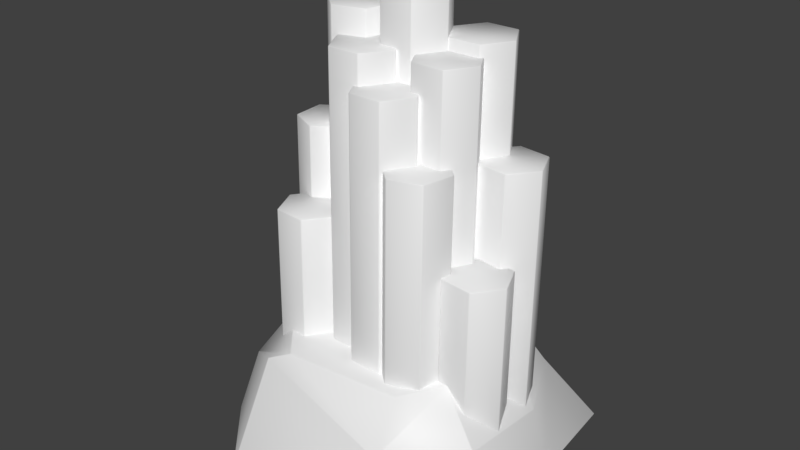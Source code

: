 # Source: Catalyst.blend  (saved by Blender 2.83.18; exported with 4.5.12 LTS)
import bpy
from mathutils import Matrix  # noqa: F401  (used for matrix-valued properties, if any)

bpy.ops.wm.read_factory_settings(use_empty=True)
scene = bpy.context.scene
scene.name = 'Scene'

# ---- collections
col_collection_1 = bpy.data.collections.new('Collection 1'); scene.collection.children.link(col_collection_1)

# ---- materials (node trees are filled in below, after node groups)
mat_mineral = bpy.data.materials.new('mineral')
mat_mineral.use_transparent_shadow = False
mat_mineral.diffuse_color = (0.8, 0.0, 0.02022, 1.0)
mat_mr = bpy.data.materials.new('mr')
mat_mr.use_transparent_shadow = False

# ---- material node trees
mat_mineral.use_nodes = True; mat_mineral.node_tree.nodes.clear()
_N = mat_mineral.node_tree.nodes; _L = mat_mineral.node_tree.links
n0 = _N.new('ShaderNodeBsdfPrincipled'); n0.name = 'Principled BSDF'; n0.location = (10, 300)
n0.distribution = 'GGX'
n0.subsurface_method = 'BURLEY'
n0.inputs[3].default_value = 1.45
n0.inputs[27].default_value = (0.0, 0.0, 0.0, 1.0)
n0.inputs[28].default_value = 1.0
n1 = _N.new('ShaderNodeOutputMaterial'); n1.name = 'Material Output'; n1.location = (300, 300)
_L.new(n0.outputs[0], n1.inputs[0])
n1.is_active_output = True
mat_mr.use_nodes = True; mat_mr.node_tree.nodes.clear()
_N = mat_mr.node_tree.nodes; _L = mat_mr.node_tree.links
n0 = _N.new('ShaderNodeBsdfPrincipled'); n0.name = 'Principled BSDF'; n0.location = (10, 300)
n0.distribution = 'GGX'
n0.subsurface_method = 'BURLEY'
n0.inputs[3].default_value = 1.45
n0.inputs[27].default_value = (0.0, 0.0, 0.0, 1.0)
n0.inputs[28].default_value = 1.0
n1 = _N.new('ShaderNodeOutputMaterial'); n1.name = 'Material Output'; n1.location = (300, 300)
_L.new(n0.outputs[0], n1.inputs[0])
n1.is_active_output = True

# ---- world
world_world = bpy.data.worlds.new('World'); scene.world = world_world
world_world.color = (0.05088, 0.05088, 0.05088)
world_world.use_sun_shadow = False
world_world.sun_shadow_jitter_overblur = 0.0
world_world.cycles.sampling_method = 'MANUAL'

# ---- meshes
me_circle_005 = bpy.data.meshes.new('Circle.005')
me_circle_005.from_pydata([(-0.06635, 0.1981, 0.01524), (-0.0243, 0.1994, 0.1046), (0.05981, 0.1994, 0.1046), (0.1019, 0.1981, 0.01524), (0.05981, 0.1968, -0.07412), (-0.0243, 0.1968, -0.07412), (-0.06635, 1.293, -0.003298), (-0.0243, 1.295, 0.08606), (0.05981, 1.295, 0.08606), (0.1019, 1.293, -0.003298), (0.05981, 1.292, -0.09266), (-0.0243, 1.292, -0.09266), (-0.06635, 0.1958, -0.1393), (-0.0243, 0.1971, -0.04993), (0.05981, 0.1971, -0.04993), (0.1019, 0.1958, -0.1393), (0.05981, 0.1945, -0.2287), (-0.0243, 0.1945, -0.2287), (-0.06635, 1.061, -0.1539), (-0.0243, 1.063, -0.06452), (0.05981, 1.063, -0.06452), (0.1019, 1.061, -0.1539), (0.05981, 1.06, -0.2432), (-0.0243, 1.06, -0.2432), (0.09632, 0.1954, -0.1681), (0.05459, 0.1967, -0.07848), (0.09696, 0.198, 0.01065), (0.1811, 0.198, 0.0102), (0.2228, 0.1967, -0.07938), (0.1804, 0.1954, -0.1685), (0.09632, 1.187, -0.1848), (0.05459, 1.188, -0.09523), (0.09696, 1.189, -0.006099), (0.1811, 1.189, -0.006551), (0.2228, 1.188, -0.09614), (0.1804, 1.187, -0.1853), (-0.1733, 0.1966, -0.08604), (-0.1312, 0.1979, 0.003319), (-0.04714, 0.1979, 0.003319), (-0.005084, 0.1966, -0.08604), (-0.04714, 0.1953, -0.1754), (-0.1312, 0.1953, -0.1754), (-0.1733, 0.9894, -0.09939), (-0.1312, 0.9908, -0.01002), (-0.04714, 0.9908, -0.01002), (-0.005084, 0.9894, -0.09939), (-0.04714, 0.9881, -0.1887), (-0.1312, 0.9881, -0.1887), (-0.04998, 0.2003, 0.1619), (-0.007927, 0.2016, 0.2513), (0.07618, 0.2016, 0.2513), (0.1182, 0.2003, 0.1619), (0.07618, 0.199, 0.07258), (-0.007927, 0.199, 0.07258), (-0.04998, 1.082, 0.1471), (-0.007927, 1.083, 0.2364), (0.07618, 1.083, 0.2364), (0.1182, 1.082, 0.1471), (0.07618, 1.08, 0.05772), (-0.007927, 1.08, 0.05772), (0.0454, 0.1987, 0.05592), (0.08745, 0.2, 0.1453), (0.1716, 0.2, 0.1453), (0.2136, 0.1987, 0.05592), (0.1716, 0.1974, -0.03344), (0.08745, 0.1974, -0.03344), (0.0454, 1.156, 0.03975), (0.08745, 1.157, 0.1291), (0.1716, 1.157, 0.1291), (0.2136, 1.156, 0.03975), (0.1716, 1.155, -0.04961), (0.08745, 1.155, -0.04961), (-0.1422, 0.1996, 0.1154), (-0.1001, 0.2009, 0.2048), (-0.016, 0.2009, 0.2048), (0.02605, 0.1996, 0.1154), (-0.016, 0.1983, 0.02608), (-0.1001, 0.1983, 0.02608), (-0.1422, 1.164, 0.09915), (-0.1001, 1.166, 0.1885), (-0.016, 1.166, 0.1885), (0.02605, 1.164, 0.09915), (-0.016, 1.163, 0.009783), (-0.1001, 1.163, 0.009783), (-0.2019, 0.1971, -0.05218), (-0.2195, 0.1986, 0.04873), (-0.157, 0.1996, 0.1179), (-0.07703, 0.1992, 0.08607), (-0.05946, 0.1977, -0.01484), (-0.1219, 0.1966, -0.08397), (-0.2019, 1.235, -0.06974), (-0.2195, 1.237, 0.03117), (-0.157, 1.238, 0.1003), (-0.07703, 1.237, 0.06851), (-0.05946, 1.236, -0.0324), (-0.1219, 1.235, -0.1015), (-0.1133, 0.2003, 0.1657), (-0.1488, 0.1989, 0.07215), (-0.2326, 0.1988, 0.06309), (-0.2808, 0.2001, 0.1476), (-0.2454, 0.2015, 0.2411), (-0.1616, 0.2016, 0.2502), (-0.1133, 0.6874, 0.1576), (-0.1488, 0.686, 0.06406), (-0.2326, 0.6859, 0.055), (-0.2808, 0.6871, 0.1395), (-0.2454, 0.6885, 0.233), (-0.1616, 0.6887, 0.2421), (-0.1389, 0.1949, -0.1969), (-0.2149, 0.1943, -0.2412), (-0.2841, 0.1952, -0.1826), (-0.2774, 0.1967, -0.07977), (-0.2015, 0.1973, -0.03547), (-0.1322, 0.1965, -0.09403), (-0.1389, 0.63, -0.2041), (-0.2149, 0.6294, -0.2484), (-0.2841, 0.6302, -0.1898), (-0.2774, 0.6318, -0.08697), (-0.2015, 0.6324, -0.04267), (-0.1322, 0.6316, -0.1012), (-0.1684, 0.1972, -0.04319), (-0.2444, 0.1966, -0.08748), (-0.3136, 0.1974, -0.02892), (-0.3069, 0.199, 0.07393), (-0.2309, 0.1996, 0.1182), (-0.1617, 0.1988, 0.05967), (-0.1684, 0.8926, -0.05485), (-0.2444, 0.8919, -0.09915), (-0.3136, 0.8928, -0.04059), (-0.3069, 0.8943, 0.06227), (-0.2309, 0.895, 0.1066), (-0.1617, 0.8941, 0.048), (-0.185, 0.1945, -0.226), (-0.1429, 0.1958, -0.1366), (-0.05881, 0.1958, -0.1366), (-0.01675, 0.1945, -0.226), (-0.05881, 0.1932, -0.3153), (-0.1429, 0.1932, -0.3153), (-0.185, 0.7991, -0.2361), (-0.1429, 0.8005, -0.1467), (-0.05881, 0.8005, -0.1467), (-0.01675, 0.7991, -0.2361), (-0.05881, 0.7978, -0.3254), (-0.1429, 0.7978, -0.3254), (0.2069, 0.2, 0.1416), (0.1438, 0.199, 0.07325), (0.0641, 0.1994, 0.106), (0.04735, 0.201, 0.2071), (0.1104, 0.202, 0.2755), (0.1901, 0.2015, 0.2427), (0.2069, 0.9041, 0.1298), (0.1438, 0.9031, 0.06143), (0.0641, 0.9036, 0.09421), (0.04735, 0.9051, 0.1953), (0.1104, 0.9061, 0.2637), (0.1901, 0.9056, 0.2309), (0.08479, 0.1956, -0.1555), (0.1427, 0.1967, -0.08058), (0.2245, 0.1963, -0.1046), (0.2484, 0.1948, -0.2036), (0.1905, 0.1937, -0.2784), (0.1087, 0.1941, -0.2544), (0.08479, 0.6826, -0.1635), (0.1427, 0.6837, -0.08867), (0.2245, 0.6834, -0.1127), (0.2484, 0.6819, -0.2116), (0.1905, 0.6808, -0.2865), (0.1087, 0.6812, -0.2625), (0.203, 0.2005, 0.1784), (0.2864, 0.2007, 0.1908), (0.337, 0.1995, 0.1083), (0.304, 0.1981, 0.01336), (0.2205, 0.1979, 0.0009491), (0.17, 0.1991, 0.08346), (0.2029, 0.6356, 0.1712), (0.2864, 0.6358, 0.1836), (0.337, 0.6346, 0.1011), (0.304, 0.6332, 0.006161), (0.2205, 0.633, -0.006245), (0.17, 0.6342, 0.07627), (0.1911, 0.1982, 0.02114), (0.2746, 0.1984, 0.03355), (0.3251, 0.1971, -0.04896), (0.2921, 0.1957, -0.1439), (0.2086, 0.1956, -0.1563), (0.1581, 0.1968, -0.07378), (0.1911, 0.8935, 0.009473), (0.2746, 0.8937, 0.02188), (0.3251, 0.8925, -0.06063), (0.2921, 0.8911, -0.1555), (0.2086, 0.8909, -0.168), (0.1581, 0.8921, -0.08544), (-0.0124, -0.01507, -0.4805), (-0.319, -0.01507, -0.4409), (-0.4317, -0.01507, -0.2042), (-0.3918, -0.01507, 0.2723), (-0.226, -0.01507, 0.4938), (0.1928, -0.01507, 0.4938), (0.3823, -0.01507, 0.3665), (0.3698, -0.01507, -0.1022), (0.3441, -0.01507, -0.4275), (-0.01076, 0.3344, -0.2853), (-0.1669, 0.3276, -0.2894), (-0.2776, 0.3344, -0.0853), (-0.2765, 0.3246, 0.1486), (-0.1314, 0.3344, 0.3439), (0.1568, 0.3244, 0.3017), (0.2321, 0.3344, 0.1816), (0.1733, 0.3344, -0.06717), (0.1366, 0.3246, -0.2767), (-0.3426, 0.1882, -0.1882), (-0.3419, 0.1882, 0.2352), (0.3445, 0.2217, 0.2418), (0.3359, 0.1842, -0.07128), (-0.19, 0.3034, 0.366), (0.04431, 0.1882, -0.3729), (-0.2993, 0.1882, -0.4057), (0.2402, 0.1882, -0.3078), (0.1674, 0.1882, 0.4013)], [], [(0, 6, 11, 5), (4, 10, 9, 3), (2, 8, 7, 1), (5, 11, 10, 4), (3, 9, 8, 2), (1, 7, 6, 0), (9, 10, 11, 8), (6, 7, 8, 11), (12, 18, 23, 17), (16, 22, 21, 15), (14, 20, 19, 13), (17, 23, 22, 16), (15, 21, 20, 14), (13, 19, 18, 12), (21, 22, 23, 20), (18, 19, 20, 23), (24, 30, 35, 29), (28, 34, 33, 27), (26, 32, 31, 25), (29, 35, 34, 28), (27, 33, 32, 26), (25, 31, 30, 24), (33, 34, 35, 32), (30, 31, 32, 35), (36, 42, 47, 41), (40, 46, 45, 39), (38, 44, 43, 37), (41, 47, 46, 40), (39, 45, 44, 38), (37, 43, 42, 36), (45, 46, 47, 44), (42, 43, 44, 47), (48, 54, 59, 53), (52, 58, 57, 51), (50, 56, 55, 49), (53, 59, 58, 52), (51, 57, 56, 50), (49, 55, 54, 48), (57, 58, 59, 56), (54, 55, 56, 59), (60, 66, 71, 65), (64, 70, 69, 63), (62, 68, 67, 61), (65, 71, 70, 64), (63, 69, 68, 62), (61, 67, 66, 60), (69, 70, 71, 68), (66, 67, 68, 71), (72, 78, 83, 77), (76, 82, 81, 75), (74, 80, 79, 73), (77, 83, 82, 76), (75, 81, 80, 74), (73, 79, 78, 72), (81, 82, 83, 80), (78, 79, 80, 83), (84, 90, 95, 89), (88, 94, 93, 87), (86, 92, 91, 85), (89, 95, 94, 88), (87, 93, 92, 86), (85, 91, 90, 84), (93, 94, 95, 92), (90, 91, 92, 95), (96, 102, 107, 101), (100, 106, 105, 99), (98, 104, 103, 97), (101, 107, 106, 100), (99, 105, 104, 98), (97, 103, 102, 96), (105, 106, 107, 104), (102, 103, 104, 107), (108, 114, 119, 113), (112, 118, 117, 111), (110, 116, 115, 109), (113, 119, 118, 112), (111, 117, 116, 110), (109, 115, 114, 108), (117, 118, 119, 116), (114, 115, 116, 119), (120, 126, 131, 125), (124, 130, 129, 123), (122, 128, 127, 121), (125, 131, 130, 124), (123, 129, 128, 122), (121, 127, 126, 120), (129, 130, 131, 128), (126, 127, 128, 131), (132, 138, 143, 137), (136, 142, 141, 135), (134, 140, 139, 133), (137, 143, 142, 136), (135, 141, 140, 134), (133, 139, 138, 132), (141, 142, 143, 140), (138, 139, 140, 143), (144, 150, 155, 149), (148, 154, 153, 147), (146, 152, 151, 145), (149, 155, 154, 148), (147, 153, 152, 146), (145, 151, 150, 144), (153, 154, 155, 152), (150, 151, 152, 155), (156, 162, 167, 161), (160, 166, 165, 159), (158, 164, 163, 157), (161, 167, 166, 160), (159, 165, 164, 158), (157, 163, 162, 156), (165, 166, 167, 164), (162, 163, 164, 167), (168, 174, 179, 173), (172, 178, 177, 171), (170, 176, 175, 169), (173, 179, 178, 172), (171, 177, 176, 170), (169, 175, 174, 168), (177, 178, 179, 176), (174, 175, 176, 179), (180, 186, 191, 185), (184, 190, 189, 183), (182, 188, 187, 181), (185, 191, 190, 184), (183, 189, 188, 182), (181, 187, 186, 180), (189, 190, 191, 188), (186, 187, 188, 191), (211, 204, 203, 210), (213, 208, 207, 212), (214, 205, 204, 211), (216, 202, 201, 215), (217, 209, 208, 213), (218, 206, 205, 214), (210, 203, 202, 216), (215, 201, 209, 217), (212, 207, 206, 218), (198, 212, 218, 197), (192, 215, 217, 200), (194, 210, 216, 193), (197, 218, 214, 196), (200, 217, 213, 199), (193, 216, 215, 192), (196, 214, 211, 195), (199, 213, 212, 198), (195, 211, 210, 194), (202, 203, 204, 201), (205, 209, 201, 204), (206, 208, 209, 205), (207, 208, 206)])
me_circle_005.polygons.foreach_set('use_smooth', [True] * 150)
me_circle_005.polygons.foreach_set('material_index', [0, 0, 0, 0, 0, 0, 0, 0, 0, 0, 0, 0, 0, 0, 0, 0, 0, 0, 0, 0, 0, 0, 0, 0, 0, 0, 0, 0, 0, 0, 0, 0, 0, 0, 0, 0, 0, 0, 0, 0, 0, 0, 0, 0, 0, 0, 0, 0, 0, 0, 0, 0, 0, 0, 0, 0, 0, 0, 0, 0, 0, 0, 0, 0, 0, 0, 0, 0, 0, 0, 0, 0, 0, 0, 0, 0, 0, 0, 0, 0, 0, 0, 0, 0, 0, 0, 0, 0, 0, 0, 0, 0, 0, 0, 0, 0, 0, 0, 0, 0, 0, 0, 0, 0, 0, 0, 0, 0, 0, 0, 0, 0, 0, 0, 0, 0, 0, 0, 0, 0, 0, 0, 0, 0, 0, 0, 0, 0, 1, 1, 1, 1, 1, 1, 1, 1, 1, 1, 1, 1, 1, 1, 1, 1, 1, 1, 1, 1, 1, 1])
_uv = me_circle_005.uv_layers.new(name='UVMap')
_uv.uv.foreach_set('vector', [-0.2368, 0.2653, -0.2368, -0.427, -0.1753, -0.427, -0.1753, 0.2653, -0.1137, 0.2653, -0.1137, -0.427, -0.05211, -0.427, -0.05211, 0.2653, -0.36, 0.2653, -0.36, -0.427, -0.2984, -0.427, -0.2984, 0.2653, -0.1753, 0.2653, -0.1753, -0.427, -0.1137, -0.427, -0.1137, 0.2653, -0.4216, 0.2653, -0.4216, -0.427, -0.36, -0.427, -0.36, 0.2653, -0.2984, 0.2653, -0.2984, -0.427, -0.2368, -0.427, -0.2368, 0.2653, 1.177, 0.317, 1.123, 0.2862, 1.123, 0.2246, 1.23, 0.2862, 1.177, 0.1938, 1.23, 0.2246, 1.23, 0.2862, 1.123, 0.2246, 0.5769, 0.06727, 1.122, 0.06727, 1.122, 0.1288, 0.5769, 0.1288, 0.5769, 0.1904, 1.122, 0.1904, 1.122, 0.252, 0.5769, 0.252, 0.5769, -0.05589, 1.122, -0.05589, 1.122, 0.00569, 0.5769, 0.005689, 0.5769, 0.1288, 1.122, 0.1288, 1.122, 0.1904, 0.5769, 0.1904, 0.5769, 0.252, 1.122, 0.252, 1.122, 0.3136, 0.5769, 0.3136, 0.5769, 0.005689, 1.122, 0.00569, 1.122, 0.06727, 0.5769, 0.06727, 1.209, 1.088, 1.262, 1.058, 1.316, 1.088, 1.209, 1.15, 1.316, 1.15, 1.262, 1.181, 1.209, 1.15, 1.316, 1.088, 0.5752, 0.252, -0.05041, 0.252, -0.05041, 0.1904, 0.5752, 0.1904, 0.5752, 0.1288, -0.05041, 0.1288, -0.05041, 0.06727, 0.5752, 0.06727, 0.5752, 0.005689, -0.05041, 0.005689, -0.05041, -0.05589, 0.5752, -0.05589, 0.5752, 0.1904, -0.05041, 0.1904, -0.05041, 0.1288, 0.5752, 0.1288, 0.5752, 0.06727, -0.05041, 0.06727, -0.05041, 0.005689, 0.5752, 0.005689, 0.5752, 0.3136, -0.05041, 0.3136, -0.05041, 0.252, 0.5752, 0.252, -0.2599, 1.199, -0.3132, 1.168, -0.3132, 1.106, -0.2066, 1.168, -0.2599, 1.075, -0.2066, 1.106, -0.2066, 1.168, -0.3132, 1.106, 0.6068, -0.3039, 1.105, -0.3039, 1.105, -0.2423, 0.6068, -0.2423, 0.6068, -0.1807, 1.105, -0.1807, 1.105, -0.1192, 0.6068, -0.1192, 0.6068, -0.427, 1.105, -0.427, 1.105, -0.3655, 0.6068, -0.3655, 0.6068, -0.2423, 1.105, -0.2423, 1.105, -0.1807, 0.6068, -0.1807, 0.6068, -0.1192, 1.105, -0.1192, 1.105, -0.05758, 0.6068, -0.05758, 0.6068, -0.3655, 1.105, -0.3655, 1.105, -0.3039, 0.6068, -0.3039, 0.9844, 0.6641, 0.9311, 0.6333, 0.9311, 0.5717, 1.038, 0.6333, 0.9844, 0.5409, 1.038, 0.5717, 1.038, 0.6333, 0.9311, 0.5717, 1.11, 0.748, 0.5551, 0.748, 0.5551, 0.6864, 1.11, 0.6864, 1.11, 0.9943, 0.5551, 0.9943, 0.5551, 0.9327, 1.11, 0.9327, 1.11, 0.8712, 0.5551, 0.8712, 0.5551, 0.8096, 1.11, 0.8096, 1.11, 1.056, 0.5551, 1.056, 0.5551, 0.9943, 1.11, 0.9943, 1.11, 0.9327, 0.5551, 0.9327, 0.5551, 0.8712, 1.11, 0.8712, 1.11, 0.8096, 0.5551, 0.8096, 0.5551, 0.748, 1.11, 0.748, 0.9311, 0.4469, 0.9844, 0.4161, 1.038, 0.4469, 0.9311, 0.5084, 1.038, 0.5084, 0.9844, 0.5392, 0.9311, 0.5084, 1.038, 0.4469, -0.05041, 0.6864, 0.5534, 0.6864, 0.5534, 0.748, -0.05041, 0.748, -0.05041, 0.8096, 0.5534, 0.8096, 0.5534, 0.8712, -0.05041, 0.8712, -0.05041, 0.9327, 0.5534, 0.9327, 0.5534, 0.9943, -0.05041, 0.9943, -0.05041, 0.748, 0.5534, 0.748, 0.5534, 0.8096, -0.05041, 0.8096, -0.05041, 0.8712, 0.5534, 0.8712, 0.5534, 0.9327, -0.05041, 0.9327, -0.05041, 0.9943, 0.5534, 0.9943, 0.5534, 1.056, -0.05041, 1.056, -0.4216, 1.106, -0.3682, 1.075, -0.3149, 1.106, -0.4216, 1.168, -0.3149, 1.168, -0.3682, 1.199, -0.4216, 1.168, -0.3149, 1.106, 0.5582, 0.3768, -0.05041, 0.3768, -0.05041, 0.3153, 0.5582, 0.3153, 0.5582, 0.6232, -0.05041, 0.6232, -0.05041, 0.5616, 0.5582, 0.5616, 0.5582, 0.5, -0.05041, 0.5, -0.05041, 0.4384, 0.5582, 0.4384, 0.5582, 0.6847, -0.05041, 0.6847, -0.05041, 0.6232, 0.5582, 0.6232, 0.5582, 0.5616, -0.05041, 0.5616, -0.05041, 0.5, 0.5582, 0.5, 0.5582, 0.4384, -0.05041, 0.4384, -0.05041, 0.3768, 0.5582, 0.3768, -0.09822, 1.293, -0.1515, 1.323, -0.2049, 1.293, -0.09822, 1.231, -0.2049, 1.231, -0.1515, 1.2, -0.09822, 1.231, -0.2049, 1.293, 0.6051, -0.3039, -0.05041, -0.3039, -0.05041, -0.3655, 0.6051, -0.3655, 0.6051, -0.05758, -0.05041, -0.05758, -0.05041, -0.1192, 0.6051, -0.1192, 0.6051, -0.1807, -0.05041, -0.1807, -0.05041, -0.2423, 0.6051, -0.2423, 0.6051, -0.3655, -0.05041, -0.3655, -0.05041, -0.427, 0.6051, -0.427, 0.6051, -0.1192, -0.05041, -0.1192, -0.05041, -0.1807, 0.6051, -0.1807, 0.6051, -0.2423, -0.05041, -0.2423, -0.05041, -0.3039, 0.6051, -0.3039, 1.148, 0.5717, 1.201, 0.5409, 1.254, 0.5717, 1.148, 0.6333, 1.254, 0.6333, 1.201, 0.6641, 1.148, 0.6333, 1.254, 0.5717, 1.409, -0.1192, 1.107, -0.1192, 1.107, -0.1807, 1.409, -0.1807, 1.409, -0.2423, 1.107, -0.2423, 1.107, -0.3039, 1.409, -0.3039, 1.409, -0.3655, 1.107, -0.3655, 1.107, -0.427, 1.409, -0.427, 1.409, -0.1807, 1.107, -0.1807, 1.107, -0.2423, 1.409, -0.2423, 1.409, -0.3039, 1.107, -0.3039, 1.107, -0.3655, 1.409, -0.3655, 1.409, -0.05758, 1.107, -0.05758, 1.107, -0.1192, 1.409, -0.1192, 1.039, 0.6333, 1.039, 0.5717, 1.093, 0.5409, 1.093, 0.6641, 1.146, 0.5717, 1.146, 0.6333, 1.093, 0.6641, 1.093, 0.5409, 0.8678, 0.6847, 0.8678, 0.4161, 0.9294, 0.4161, 0.9294, 0.6847, 0.6215, 0.6847, 0.6215, 0.4161, 0.6831, 0.4161, 0.6831, 0.6847, 0.7446, 0.6847, 0.7446, 0.4161, 0.8062, 0.4161, 0.8062, 0.6847, 0.5599, 0.6847, 0.5599, 0.4161, 0.6215, 0.4161, 0.6215, 0.6847, 0.6831, 0.6847, 0.6831, 0.4161, 0.7446, 0.4161, 0.7446, 0.6847, 0.8062, 0.6847, 0.8062, 0.4161, 0.8678, 0.4161, 0.8678, 0.6847, 1.039, 0.5084, 1.039, 0.4469, 1.093, 0.4161, 1.093, 0.5392, 1.146, 0.4469, 1.146, 0.5084, 1.093, 0.5392, 1.093, 0.4161, -0.36, 0.2669, -0.36, 0.7026, -0.4216, 0.7026, -0.4216, 0.2669, -0.1137, 0.2669, -0.1137, 0.7026, -0.1753, 0.7026, -0.1753, 0.2669, -0.2368, 0.2669, -0.2368, 0.7026, -0.2984, 0.7026, -0.2984, 0.2669, -0.05211, 0.2669, -0.05211, 0.7026, -0.1137, 0.7026, -0.1137, 0.2669, -0.1753, 0.2669, -0.1753, 0.7026, -0.2368, 0.7026, -0.2368, 0.2669, -0.2984, 0.2669, -0.2984, 0.7026, -0.36, 0.7026, -0.36, 0.2669, 1.177, -0.05589, 1.23, -0.0251, 1.23, 0.03648, 1.123, -0.0251, 1.177, 0.06727, 1.123, 0.03648, 1.123, -0.0251, 1.23, 0.03648, 1.207, 1.304, 0.83, 1.304, 0.83, 1.242, 1.207, 1.242, 1.207, 1.181, 0.83, 1.181, 0.83, 1.119, 1.207, 1.119, 1.207, 1.427, 0.83, 1.427, 0.83, 1.365, 1.207, 1.365, 1.207, 1.242, 0.83, 1.242, 0.83, 1.181, 1.207, 1.181, 1.207, 1.119, 0.83, 1.119, 0.83, 1.058, 1.207, 1.058, 1.207, 1.365, 0.83, 1.365, 0.83, 1.304, 1.207, 1.304, -0.4216, 1.231, -0.3682, 1.2, -0.3149, 1.231, -0.4216, 1.293, -0.3149, 1.293, -0.3682, 1.323, -0.4216, 1.293, -0.3149, 1.231, -0.05041, 1.181, 0.3909, 1.181, 0.3909, 1.242, -0.05041, 1.242, -0.05041, 1.304, 0.3909, 1.304, 0.3909, 1.365, -0.05041, 1.365, -0.05041, 1.058, 0.3909, 1.058, 0.3909, 1.119, -0.05041, 1.119, -0.05041, 1.242, 0.3909, 1.242, 0.3909, 1.304, -0.05041, 1.304, -0.05041, 1.365, 0.3909, 1.365, 0.3909, 1.427, -0.05041, 1.427, -0.05041, 1.119, 0.3909, 1.119, 0.3909, 1.181, -0.05041, 1.181, -0.09822, 1.106, -0.09822, 1.168, -0.1515, 1.199, -0.1515, 1.075, -0.2049, 1.168, -0.2049, 1.106, -0.1515, 1.075, -0.1515, 1.199, -0.4216, 0.7043, -0.1196, 0.7043, -0.1196, 0.7659, -0.4216, 0.7659, -0.4216, 0.8275, -0.1196, 0.8275, -0.1196, 0.8891, -0.4216, 0.8891, -0.4216, 0.9506, -0.1196, 0.9506, -0.1196, 1.012, -0.4216, 1.012, -0.4216, 0.7659, -0.1196, 0.7659, -0.1196, 0.8275, -0.4216, 0.8275, -0.4216, 0.8891, -0.1196, 0.8891, -0.1196, 0.9506, -0.4216, 0.9506, -0.4216, 1.012, -0.1196, 1.012, -0.1196, 1.074, -0.4216, 1.074, 1.209, 1.275, 1.209, 1.213, 1.262, 1.182, 1.262, 1.306, 1.316, 1.213, 1.316, 1.275, 1.262, 1.306, 1.262, 1.182, 1.381, 0.748, 1.112, 0.748, 1.112, 0.6864, 1.381, 0.6864, 1.381, 0.9943, 1.112, 0.9943, 1.112, 0.9327, 1.381, 0.9327, 1.381, 0.8712, 1.112, 0.8712, 1.112, 0.8096, 1.381, 0.8096, 1.381, 1.056, 1.112, 1.056, 1.112, 0.9943, 1.381, 0.9943, 1.381, 0.9327, 1.112, 0.9327, 1.112, 0.8712, 1.381, 0.8712, 1.381, 0.8096, 1.112, 0.8096, 1.112, 0.748, 1.381, 0.748, 1.123, 0.1613, 1.123, 0.09975, 1.177, 0.06896, 1.177, 0.1921, 1.23, 0.09975, 1.23, 0.1613, 1.177, 0.1921, 1.177, 0.06896, 0.3926, 1.365, 0.8283, 1.365, 0.8283, 1.427, 0.3926, 1.427, 0.3926, 1.119, 0.8283, 1.119, 0.8283, 1.181, 0.3926, 1.181, 0.3926, 1.242, 0.8283, 1.242, 0.8283, 1.304, 0.3926, 1.304, 0.3926, 1.058, 0.8283, 1.058, 0.8283, 1.119, 0.3926, 1.119, 0.3926, 1.181, 0.8283, 1.181, 0.8283, 1.242, 0.3926, 1.242, 0.3926, 1.304, 0.8283, 1.304, 0.8283, 1.365, 0.3926, 1.365, 1.201, 0.5392, 1.148, 0.5084, 1.148, 0.4469, 1.254, 0.5084, 1.201, 0.4161, 1.254, 0.4469, 1.254, 0.5084, 1.148, 0.4469, 1.745, 1.153, 1.263, 0.8508, 1.225, 0.2054, 1.645, -0.215, -0.7668, 0.4341, -0.05209, 0.3887, -0.117, 1.116, -0.5117, 1.424, 1.07, 1.483, 0.8877, 1.402, 1.263, 0.8508, 1.745, 1.153, 1.306, -0.8597, 0.8862, -0.3417, 0.4348, -0.2874, 0.1748, -0.8291, -0.5241, -0.4472, 0.02437, -0.2153, -0.05209, 0.3887, -0.7668, 0.4341, 0.07778, 1.954, 0.1374, 1.416, 0.8877, 1.402, 1.07, 1.483, 1.645, -0.215, 1.225, 0.2054, 0.8862, -0.3417, 1.306, -0.8597, 0.1748, -0.8291, 0.4348, -0.2874, 0.02437, -0.2153, -0.5241, -0.4472, -0.5117, 1.424, -0.117, 1.116, 0.1374, 1.416, 0.07778, 1.954, -1.101, 2.342, -0.5117, 1.424, 0.07778, 1.954, -0.1236, 2.848, 0.3125, -1.848, 0.1748, -0.8291, -0.5241, -0.4472, -1.325, -1.241, 2.528, -0.5828, 1.645, -0.215, 1.306, -0.8597, 1.721, -1.55, -0.1236, 2.848, 0.07778, 1.954, 1.07, 1.483, 1.774, 2.626, -1.325, -1.241, -0.5241, -0.4472, -0.7668, 0.4341, -1.64, 0.3137, 1.721, -1.55, 1.306, -0.8597, 0.1748, -0.8291, 0.3125, -1.848, 1.774, 2.626, 1.07, 1.483, 1.745, 1.153, 2.528, 1.512, -1.64, 0.3137, -0.7668, 0.4341, -0.5117, 1.424, -1.101, 2.342, 2.528, 1.512, 1.745, 1.153, 1.645, -0.215, 2.528, -0.5828, 0.8862, -0.3417, 1.225, 0.2054, 1.263, 0.8508, 0.4348, -0.2874, 0.8877, 1.402, 0.02437, -0.2153, 0.4348, -0.2874, 1.263, 0.8508, 0.1374, 1.416, -0.05209, 0.3887, 0.02437, -0.2153, 0.8877, 1.402, -0.117, 1.116, -0.05209, 0.3887, 0.1374, 1.416])
me_circle_005.materials.append(mat_mineral)
me_circle_005.materials.append(mat_mr)
me_circle_005.use_remesh_preserve_volume = False
me_circle_005.use_remesh_preserve_attributes = False
me_circle_005.use_mirror_vertex_groups = False
me_circle_005.update()

# ---- objects
ob_catalyst = bpy.data.objects.new('Catalyst', me_circle_005)

# ---- transforms, parenting, visibility, modifiers, constraints
ob_catalyst.location = (-0.0006725, -0.006661, -0.007117)
ob_catalyst.rotation_euler = (1.571, -0.0, 0.0)
ob_catalyst.scale = (1.221, 1.07, 0.9948)
ob_catalyst.lineart.crease_threshold = 0.0
_m = ob_catalyst.modifiers.new('Bevel', 'BEVEL')
_m.width = 0.003
_m.width_pct = 0.003
_m.offset_type = 'WIDTH'
_m.spread = 0.0

# ---- collection membership
col_collection_1.objects.link(ob_catalyst)

# ---- scene / render settings (as saved in the file)
scene.frame_start = 1; scene.frame_end = 250; scene.frame_set(1)
scene.render.engine = 'BLENDER_EEVEE_NEXT'
scene.render.resolution_percentage = 50
scene.render.dither_intensity = 0.0
scene.cycles.use_denoising = False
scene.cycles.samples = 128
scene.cycles.sampling_pattern = 'TABULATED_SOBOL'
scene.cycles.light_sampling_threshold = 0.0
scene.cycles.use_adaptive_sampling = False
scene.cycles.use_light_tree = False
scene.cycles.blur_glossy = 0.0
scene.cycles.sample_clamp_indirect = 0.0
scene.view_settings.view_transform = 'Standard'
bpy.context.view_layer.update()

# ---- added for rendering (the .blend has no active camera and no usable light): camera, sun
cam_auto = bpy.data.cameras.new('AutoCamera')
cam_auto.lens = 50.0
cam_auto.sensor_width = 36.0
cam_auto.clip_end = 1000.0
ob_auto_camera = bpy.data.objects.new('AutoCamera', cam_auto)
scene.collection.objects.link(ob_auto_camera)
ob_auto_camera.location = (1.79382, -2.20292, 2.13705)
ob_auto_camera.rotation_euler = (1.09748, -7.21219e-08, 0.694738)
scene.camera = ob_auto_camera
light_auto_sun = bpy.data.lights.new('AutoSun', 'SUN')
light_auto_sun.energy = 3.0
light_auto_sun.angle = 0.0523599
ob_auto_sun = bpy.data.objects.new('AutoSun', light_auto_sun)
scene.collection.objects.link(ob_auto_sun)
ob_auto_sun.rotation_euler = (0.872665, 0.174533, 0.523599)
bpy.context.view_layer.update()

